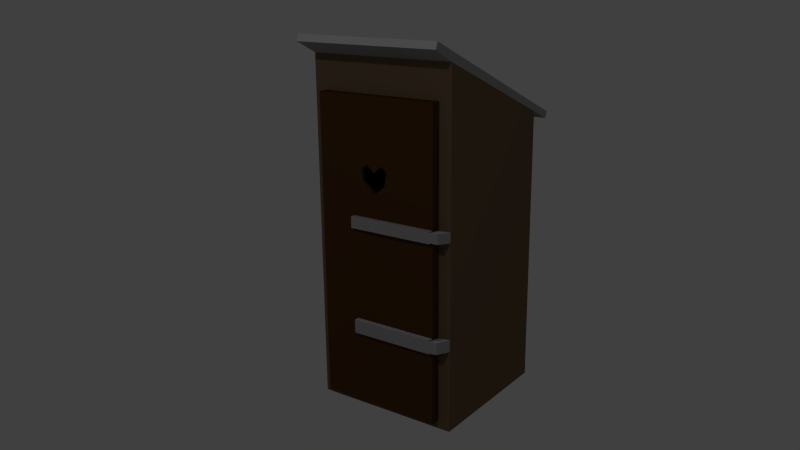# Source: klohaus.blend  (saved by Blender 2.72.0; exported with 4.5.12 LTS)
import bpy
from mathutils import Matrix  # noqa: F401  (used for matrix-valued properties, if any)

bpy.ops.wm.read_factory_settings(use_empty=True)
scene = bpy.context.scene
scene.name = 'Scene'

# ---- collections
col_collection_1 = bpy.data.collections.new('Collection 1'); scene.collection.children.link(col_collection_1)

# ---- materials (node trees are filled in below, after node groups)
mat_material = bpy.data.materials.new('Material')
mat_material.alpha_threshold = 0.0
mat_material.use_transparent_shadow = False
mat_material.diffuse_color = (0.1789, 0.12, 0.07072, 1.0)
mat_material.roughness = 0.5
mat_material.line_color = (0.0, 0.0, 0.0, 1.0)
mat_material_001 = bpy.data.materials.new('Material.001')
mat_material_001.alpha_threshold = 0.0
mat_material_001.use_transparent_shadow = False
mat_material_001.diffuse_color = (0.3506, 0.3506, 0.3506, 1.0)
mat_material_001.roughness = 0.5
mat_material_002 = bpy.data.materials.new('Material.002')
mat_material_002.alpha_threshold = 0.0
mat_material_002.use_transparent_shadow = False
mat_material_002.diffuse_color = (0.08353, 0.03828, 0.01227, 1.0)
mat_material_002.roughness = 0.5

# ---- material node trees

# ---- world
world_world = bpy.data.worlds.new('World'); scene.world = world_world
world_world.color = (0.05088, 0.05088, 0.05088)
world_world.use_sun_shadow = False
world_world.sun_shadow_jitter_overblur = 0.0
world_world.cycles.sampling_method = 'MANUAL'
world_world.cycles.sample_map_resolution = 256

# ---- cameras
cam_camera = bpy.data.cameras.new('Camera')
cam_camera.clip_end = 100.0
cam_camera.lens = 35.0
cam_camera.sensor_width = 32.0
cam_camera.sensor_height = 18.0
cam_camera.ortho_scale = 7.314
cam_camera.dof.focus_distance = 0.0
cam_camera.dof.aperture_fstop = 128.0

# ---- lights
light_hemi = bpy.data.lights.new('Hemi', 'SUN')
light_hemi.transmission_factor = 0.0
light_hemi.angle = 0.1993
light_hemi.energy = 0.56
light_hemi.shadow_buffer_clip_start = 0.5
light_hemi.shadow_soft_size = 0.1
light_hemi.shadow_cascade_max_distance = 1000.0
light_hemi.cycles.use_multiple_importance_sampling = False
light_lamp = bpy.data.lights.new('Lamp', 'POINT')
light_lamp.transmission_factor = 0.0
light_lamp.cutoff_distance = 30.0
light_lamp.energy = 100.0
light_lamp.shadow_buffer_clip_start = 1.001
light_lamp.shadow_soft_size = 0.1
light_lamp.shadow_maximum_resolution = 0.006
light_lamp.use_absolute_resolution = True
light_lamp.cycles.use_multiple_importance_sampling = False

# ---- meshes
me_cube = bpy.data.meshes.new('Cube')
me_cube.from_pydata([(1.0, 1.0, -1.0), (1.0, -1.0, -1.0), (-1.0, -1.0, -1.0), (-1.0, 1.0, -1.0), (1.0, 1.0, 0.5573), (1.0, -1.0, 0.9006), (-1.0, -1.0, 0.9006), (-1.0, 1.0, 0.5573), (0.8343, -1.0, -0.9524), (-0.8343, -1.0, -0.9524), (0.8342, -1.0, 0.7161), (-0.8343, -1.0, 0.7161), (0.8343, -1.134, -0.9524), (-0.8343, -1.134, -0.9524), (0.8342, -1.134, 0.7161), (-0.8343, -1.134, 0.7161), (1.0, 1.037, 0.5931), (1.0, -0.963, 0.9456), (-1.0, -0.963, 0.9456), (-1.0, 1.037, 0.5931), (1.0, -1.324, 0.967), (-1.0, -1.324, 0.967), (1.0, -1.287, 1.003), (-1.0, -1.287, 1.003), (1.0, 1.332, 0.4988), (-1.0, 1.332, 0.4988), (1.0, 1.369, 0.5346), (-1.0, 1.369, 0.5346), (0.1371, -1.079, 0.2704), (-0.01793, -1.079, 0.2228), (-0.1874, -1.079, 0.2793), (0.8343, -1.134, 0.03558), (-0.207, -1.134, 0.3507), (-0.1277, -1.134, 0.373), (-0.01599, -1.134, 0.3344), (0.08856, -1.134, 0.373), (0.1715, -1.134, 0.3478), (0.1731, -1.079, 0.3478), (0.09022, -1.079, 0.373), (-0.01432, -1.079, 0.3344), (-0.1261, -1.079, 0.373), (-0.2054, -1.079, 0.3507), (0.1354, -1.134, 0.2704), (-0.01959, -1.134, 0.2228), (-0.189, -1.134, 0.2793), (0.8343, -1.134, 0.09725), (0.8343, -1.134, -0.4706), (0.8343, -1.134, -0.5446), (-0.3305, -1.134, 0.09725), (-0.3305, -1.134, 0.03558), (-0.3106, -1.134, -0.4706), (-0.3106, -1.134, -0.5446), (0.8343, -1.205, 0.03558), (0.8343, -1.205, 0.09725), (0.8343, -1.205, -0.4706), (0.8343, -1.205, -0.5446), (-0.3305, -1.205, 0.09725), (-0.3305, -1.205, 0.03558), (-0.3106, -1.205, -0.4706), (-0.3106, -1.205, -0.5446), (1.0, -1.0, 0.03083), (0.8343, -1.0, 0.03146), (1.0, -1.0, 0.08646), (0.8343, -1.0, 0.08349), (1.0, -1.0, -0.4812), (0.8343, -1.0, -0.486), (0.8343, -1.0, -0.5506), (1.0, -1.0, -0.5458), (0.9489, -1.206, 0.04111), (0.8342, -1.206, 0.04174), (0.9489, -1.206, 0.09674), (0.8342, -1.206, 0.09377), (0.9442, -1.206, -0.4709), (0.8343, -1.206, -0.4757), (0.8343, -1.206, -0.5403), (0.9442, -1.206, -0.5355)], [], [(0, 1, 2, 3), (17, 18, 23, 22), (0, 4, 5, 62, 60, 64, 67, 1), (6, 2, 9, 11), (2, 6, 7, 3), (4, 0, 3, 7), (10, 11, 15, 14), (5, 6, 11, 10), (1, 67, 66, 8), (2, 1, 8, 9), (32, 44, 30, 41), (11, 9, 13, 15), (8, 66, 65, 61, 63, 10, 14, 45, 31, 46, 47, 12), (9, 8, 12, 13), (16, 19, 18, 17), (7, 19, 27, 25), (5, 4, 16, 17), (7, 6, 18, 19), (21, 20, 22, 23), (6, 5, 20, 21), (5, 17, 22, 20), (18, 6, 21, 23), (24, 25, 27, 26), (16, 4, 24, 26), (19, 16, 26, 27), (4, 7, 25, 24), (36, 35, 38, 37), (14, 15, 32, 33, 34, 35, 36), (12, 47, 51, 50, 46, 31, 49, 48, 45, 14, 36, 42, 43, 44, 32, 15, 13), (44, 43, 29, 30), (35, 34, 39, 38), (43, 42, 28, 29), (34, 33, 40, 39), (42, 36, 37, 28), (33, 32, 41, 40), (47, 46, 54, 55), (46, 50, 58, 54), (52, 53, 56, 57), (55, 54, 58, 59), (49, 31, 52, 57), (31, 45, 53, 52), (48, 49, 57, 56), (51, 47, 55, 59), (45, 48, 56, 53), (50, 51, 59, 58), (67, 64, 72, 75), (62, 5, 10, 63), (64, 60, 61, 65), (66, 67, 75, 74), (68, 70, 71, 69), (75, 72, 73, 74), (62, 63, 71, 70), (63, 61, 69, 71), (64, 65, 73, 72), (60, 62, 70, 68), (65, 66, 74, 73), (61, 60, 68, 69)])
me_cube.polygons.foreach_set('material_index', [0, 1, 0, 0, 0, 0, 2, 0, 0, 0, 2, 2, 2, 2, 1, 1, 1, 1, 1, 1, 1, 1, 1, 1, 1, 1, 2, 2, 2, 2, 2, 2, 2, 2, 2, 0, 1, 1, 1, 1, 0, 1, 1, 1, 1, 1, 0, 0, 1, 1, 1, 1, 0, 1, 1, 0, 1])
me_cube.materials.append(mat_material)
me_cube.materials.append(mat_material_001)
me_cube.materials.append(mat_material_002)
me_cube.use_remesh_preserve_volume = False
me_cube.use_remesh_preserve_attributes = False
me_cube.use_mirror_vertex_groups = False
me_cube.update()

# ---- objects
ob_hemi = bpy.data.objects.new('Hemi', light_hemi)
ob_kloh_usschen = bpy.data.objects.new('Klohäusschen', me_cube)
ob_lamp = bpy.data.objects.new('Lamp', light_lamp)
ob_camera = bpy.data.objects.new('Camera', cam_camera)

# ---- transforms, parenting, visibility, modifiers, constraints
ob_hemi.location = (-0.8197, 1.016, 4.942)
ob_hemi.lineart.crease_threshold = 0.0
ob_kloh_usschen.location = (0.0, 0.0, 1.168)
ob_kloh_usschen.scale = (0.4762, 0.4762, 1.154)
ob_kloh_usschen.lock_rotations_4d = False
ob_kloh_usschen.empty_display_type = 'ARROWS'
ob_kloh_usschen.lineart.crease_threshold = 0.0
ob_lamp.location = (1.277, -5.374, 5.904)
ob_lamp.rotation_euler = (0.6503, 0.05522, 1.866)
ob_lamp.lock_rotations_4d = False
ob_lamp.empty_display_type = 'ARROWS'
ob_lamp.color = (0.0, 0.0, 0.0, 0.0)
ob_lamp.lineart.crease_threshold = 0.0
ob_camera.location = (2.982, -4.399, 2.74)
ob_camera.rotation_euler = (1.273, 0.009649, 0.6261)
ob_camera.scale = (2.944, 2.944, 2.944)
ob_camera.lock_rotations_4d = False
ob_camera.empty_display_type = 'ARROWS'
ob_camera.color = (0.0, 0.0, 0.0, 0.0)
ob_camera.display_type = 'WIRE'
ob_camera.lineart.crease_threshold = 0.0

# ---- collection membership
col_collection_1.objects.link(ob_hemi)
col_collection_1.objects.link(ob_kloh_usschen)
col_collection_1.objects.link(ob_lamp)
col_collection_1.objects.link(ob_camera)

# ---- scene / render settings (as saved in the file)
scene.camera = ob_camera
scene.frame_start = 1; scene.frame_end = 250; scene.frame_set(1)
scene.render.engine = 'BLENDER_EEVEE_NEXT'
scene.render.resolution_percentage = 50
scene.render.dither_intensity = 0.0
scene.cycles.use_denoising = False
scene.cycles.samples = 10
scene.cycles.sampling_pattern = 'TABULATED_SOBOL'
scene.cycles.light_sampling_threshold = 0.0
scene.cycles.use_adaptive_sampling = False
scene.cycles.use_light_tree = False
scene.cycles.blur_glossy = 0.0
scene.cycles.pixel_filter_type = 'GAUSSIAN'
scene.cycles.sample_clamp_indirect = 0.0
scene.view_settings.view_transform = 'Standard'
bpy.context.view_layer.update()
